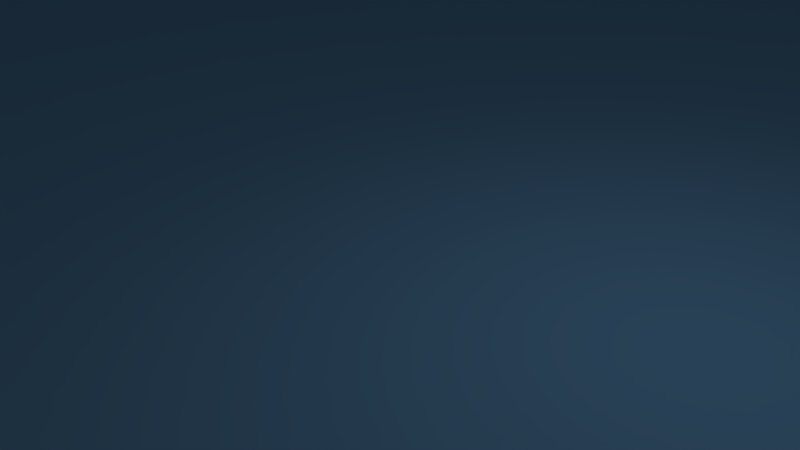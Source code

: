 # Source: map.blend  (saved by Blender 2.75.0; exported with 4.5.12 LTS)
import bpy
from mathutils import Matrix  # noqa: F401  (used for matrix-valued properties, if any)

bpy.ops.wm.read_factory_settings(use_empty=True)
scene = bpy.context.scene
scene.name = 'Scene'

# ---- collections
col_collection_1 = bpy.data.collections.new('Collection 1'); scene.collection.children.link(col_collection_1)

# ---- materials (node trees are filled in below, after node groups)
mat_material_002 = bpy.data.materials.new('Material.002')
mat_material_002.alpha_threshold = 0.0
mat_material_002.use_transparent_shadow = False
mat_material_002.diffuse_color = (0.8, 0.6852, 0.2163, 1.0)
mat_material_002.roughness = 0.5
mat_material_001 = bpy.data.materials.new('Material.001')
mat_material_001.alpha_threshold = 0.0
mat_material_001.use_transparent_shadow = False
mat_material_001.diffuse_color = (0.186, 0.451, 0.8, 1.0)
mat_material_001.roughness = 0.5
mat_material = bpy.data.materials.new('Material')
mat_material.alpha_threshold = 0.0
mat_material.use_transparent_shadow = False
mat_material.diffuse_color = (0.8, 0.106, 0.1451, 1.0)
mat_material.roughness = 0.5
mat_material.line_color = (0.0, 0.0, 0.0, 1.0)

# ---- material node trees

# ---- world
world_world = bpy.data.worlds.new('World'); scene.world = world_world
world_world.color = (0.05088, 0.05088, 0.05088)
world_world.use_sun_shadow = False
world_world.sun_shadow_jitter_overblur = 0.0
world_world.cycles.sampling_method = 'MANUAL'
world_world.cycles.sample_map_resolution = 256

# ---- cameras
cam_camera = bpy.data.cameras.new('Camera')
cam_camera.clip_start = 0.001
cam_camera.clip_end = 1e+08
cam_camera.lens = 35.0
cam_camera.sensor_width = 32.0
cam_camera.sensor_height = 18.0
cam_camera.ortho_scale = 7.314
cam_camera.dof.focus_distance = 0.0
cam_camera.dof.aperture_fstop = 128.0

# ---- lights
light_lamp = bpy.data.lights.new('Lamp', 'POINT')
light_lamp.transmission_factor = 0.0
light_lamp.cutoff_distance = 30.0
light_lamp.energy = 100.0
light_lamp.shadow_buffer_clip_start = 1.001
light_lamp.shadow_soft_size = 0.1
light_lamp.shadow_maximum_resolution = 0.006
light_lamp.use_absolute_resolution = True
light_lamp.cycles.use_multiple_importance_sampling = False

# ---- meshes
me_cube_009 = bpy.data.meshes.new('Cube.009')
me_cube_009.from_pydata([(-1.0, -1.0, -1.0), (-1.0, -1.0, 1.0), (-1.0, 1.0, -1.0), (-1.0, 1.0, 1.0), (1.0, -1.0, -1.0), (1.0, -1.0, 1.0), (1.0, 1.0, -1.0), (1.0, 1.0, 1.0)], [], [(1, 3, 2, 0), (3, 7, 6, 2), (7, 5, 4, 6), (5, 1, 0, 4), (0, 2, 6, 4), (5, 7, 3, 1)])
me_cube_009.materials.append(mat_material_002)
me_cube_009.use_remesh_preserve_volume = False
me_cube_009.use_remesh_preserve_attributes = False
me_cube_009.use_mirror_vertex_groups = False
me_cube_009.update()
me_cube_008 = bpy.data.meshes.new('Cube.008')
me_cube_008.from_pydata([(-1.0, -1.0, -1.0), (-1.0, -1.0, 1.0), (-1.0, 1.0, -1.0), (-1.0, 1.0, 1.0), (1.0, -1.0, -1.0), (1.0, -1.0, 1.0), (1.0, 1.0, -1.0), (1.0, 1.0, 1.0)], [], [(1, 3, 2, 0), (3, 7, 6, 2), (7, 5, 4, 6), (5, 1, 0, 4), (0, 2, 6, 4), (5, 7, 3, 1)])
me_cube_008.materials.append(mat_material_002)
me_cube_008.use_remesh_preserve_volume = False
me_cube_008.use_remesh_preserve_attributes = False
me_cube_008.use_mirror_vertex_groups = False
me_cube_008.update()
me_cube_007 = bpy.data.meshes.new('Cube.007')
me_cube_007.from_pydata([(-1.0, -1.0, -1.0), (-1.0, -1.0, 1.0), (-1.0, 1.0, -1.0), (-1.0, 1.0, 1.0), (1.0, -1.0, -1.0), (1.0, -1.0, 1.0), (1.0, 1.0, -1.0), (1.0, 1.0, 1.0)], [], [(1, 3, 2, 0), (3, 7, 6, 2), (7, 5, 4, 6), (5, 1, 0, 4), (0, 2, 6, 4), (5, 7, 3, 1)])
me_cube_007.materials.append(mat_material_002)
me_cube_007.use_remesh_preserve_volume = False
me_cube_007.use_remesh_preserve_attributes = False
me_cube_007.use_mirror_vertex_groups = False
me_cube_007.update()
me_cube_006 = bpy.data.meshes.new('Cube.006')
me_cube_006.from_pydata([(-1.0, -1.0, -1.0), (-1.0, -1.0, 1.0), (-1.0, 1.0, -1.0), (-1.0, 1.0, 1.0), (1.0, -1.0, -1.0), (1.0, -1.0, 1.0), (1.0, 1.0, -1.0), (1.0, 1.0, 1.0)], [], [(1, 3, 2, 0), (3, 7, 6, 2), (7, 5, 4, 6), (5, 1, 0, 4), (0, 2, 6, 4), (5, 7, 3, 1)])
me_cube_006.materials.append(mat_material_002)
me_cube_006.use_remesh_preserve_volume = False
me_cube_006.use_remesh_preserve_attributes = False
me_cube_006.use_mirror_vertex_groups = False
me_cube_006.update()
me_cube_005 = bpy.data.meshes.new('Cube.005')
me_cube_005.from_pydata([(-1.0, -1.0, -1.0), (-1.0, -1.0, 1.0), (-1.0, 1.0, -1.0), (-1.0, 1.0, 1.0), (1.0, -1.0, -1.0), (1.0, -1.0, 1.0), (1.0, 1.0, -1.0), (1.0, 1.0, 1.0)], [], [(1, 3, 2, 0), (3, 7, 6, 2), (7, 5, 4, 6), (5, 1, 0, 4), (0, 2, 6, 4), (5, 7, 3, 1)])
me_cube_005.materials.append(mat_material_002)
me_cube_005.use_remesh_preserve_volume = False
me_cube_005.use_remesh_preserve_attributes = False
me_cube_005.use_mirror_vertex_groups = False
me_cube_005.update()
me_cube_004 = bpy.data.meshes.new('Cube.004')
me_cube_004.from_pydata([(-1.0, -1.0, -1.0), (-1.0, -1.0, 1.0), (-1.0, 1.0, -1.0), (-1.0, 1.0, 1.0), (1.0, -1.0, -1.0), (1.0, -1.0, 1.0), (1.0, 1.0, -1.0), (1.0, 1.0, 1.0)], [], [(1, 3, 2, 0), (3, 7, 6, 2), (7, 5, 4, 6), (5, 1, 0, 4), (0, 2, 6, 4), (5, 7, 3, 1)])
me_cube_004.materials.append(mat_material_002)
me_cube_004.use_remesh_preserve_volume = False
me_cube_004.use_remesh_preserve_attributes = False
me_cube_004.use_mirror_vertex_groups = False
me_cube_004.update()
me_plane = bpy.data.meshes.new('Plane')
me_plane.from_pydata([(-1.0, -1.0, 0.0), (1.0, -1.0, 0.0), (-1.0, 1.0, 0.0), (1.0, 1.0, 0.0)], [], [(0, 1, 3, 2)])
me_plane.materials.append(mat_material_001)
me_plane.use_remesh_preserve_volume = False
me_plane.use_remesh_preserve_attributes = False
me_plane.use_mirror_vertex_groups = False
me_plane.update()
me_cube_003 = bpy.data.meshes.new('Cube.003')
me_cube_003.from_pydata([(1.0, 1.0, -1.0), (1.0, -1.0, -1.0), (-1.0, -1.0, -1.0), (-1.0, 1.0, -1.0), (1.0, 1.0, 1.0), (1.0, -1.0, 1.0), (-1.0, -1.0, 1.0), (-1.0, 1.0, 1.0)], [], [(0, 1, 2, 3), (4, 7, 6, 5), (0, 4, 5, 1), (1, 5, 6, 2), (2, 6, 7, 3), (4, 0, 3, 7)])
me_cube_003.materials.append(mat_material)
me_cube_003.use_remesh_preserve_volume = False
me_cube_003.use_remesh_preserve_attributes = False
me_cube_003.use_mirror_vertex_groups = False
me_cube_003.update()
me_cube_002 = bpy.data.meshes.new('Cube.002')
me_cube_002.from_pydata([(1.0, 1.0, -1.0), (1.0, -1.0, -1.0), (-1.0, -1.0, -1.0), (-1.0, 1.0, -1.0), (1.0, 1.0, 1.0), (1.0, -1.0, 1.0), (-1.0, -1.0, 1.0), (-1.0, 1.0, 1.0)], [], [(0, 1, 2, 3), (4, 7, 6, 5), (0, 4, 5, 1), (1, 5, 6, 2), (2, 6, 7, 3), (4, 0, 3, 7)])
me_cube_002.materials.append(mat_material)
me_cube_002.use_remesh_preserve_volume = False
me_cube_002.use_remesh_preserve_attributes = False
me_cube_002.use_mirror_vertex_groups = False
me_cube_002.update()
me_cube_001 = bpy.data.meshes.new('Cube.001')
me_cube_001.from_pydata([(1.0, 1.0, -1.0), (1.0, -1.0, -1.0), (-1.0, -1.0, -1.0), (-1.0, 1.0, -1.0), (1.0, 1.0, 1.0), (1.0, -1.0, 1.0), (-1.0, -1.0, 1.0), (-1.0, 1.0, 1.0)], [], [(0, 1, 2, 3), (4, 7, 6, 5), (0, 4, 5, 1), (1, 5, 6, 2), (2, 6, 7, 3), (4, 0, 3, 7)])
me_cube_001.materials.append(mat_material)
me_cube_001.use_remesh_preserve_volume = False
me_cube_001.use_remesh_preserve_attributes = False
me_cube_001.use_mirror_vertex_groups = False
me_cube_001.update()
me_cube = bpy.data.meshes.new('Cube')
me_cube.from_pydata([(1.0, 1.0, -1.0), (1.0, -1.0, -1.0), (-1.0, -1.0, -1.0), (-1.0, 1.0, -1.0), (1.0, 1.0, 1.0), (1.0, -1.0, 1.0), (-1.0, -1.0, 1.0), (-1.0, 1.0, 1.0)], [], [(0, 1, 2, 3), (4, 7, 6, 5), (0, 4, 5, 1), (1, 5, 6, 2), (2, 6, 7, 3), (4, 0, 3, 7)])
me_cube.materials.append(mat_material)
me_cube.use_remesh_preserve_volume = False
me_cube.use_remesh_preserve_attributes = False
me_cube.use_mirror_vertex_groups = False
me_cube.update()

# ---- objects
ob_cube_009 = bpy.data.objects.new('Cube.009', me_cube_009)
ob_cube_008 = bpy.data.objects.new('Cube.008', me_cube_008)
ob_cube_007 = bpy.data.objects.new('Cube.007', me_cube_007)
ob_cube_006 = bpy.data.objects.new('Cube.006', me_cube_006)
ob_cube_005 = bpy.data.objects.new('Cube.005', me_cube_005)
ob_cube_004 = bpy.data.objects.new('Cube.004', me_cube_004)
ob_plane = bpy.data.objects.new('Plane', me_plane)
ob_cube_003 = bpy.data.objects.new('Cube.003', me_cube_003)
ob_cube_002 = bpy.data.objects.new('Cube.002', me_cube_002)
ob_cube_001 = bpy.data.objects.new('Cube.001', me_cube_001)
ob_cube = bpy.data.objects.new('Cube', me_cube)
ob_lamp = bpy.data.objects.new('Lamp', light_lamp)
ob_camera = bpy.data.objects.new('Camera', cam_camera)

# ---- transforms, parenting, visibility, modifiers, constraints
ob_cube_009.location = (-150.0, -100.0, 0.0)
ob_cube_009.scale = (100.0, 10.0, 100.0)
ob_cube_009.lineart.crease_threshold = 0.0
ob_cube_008.location = (150.0, -100.0, 0.0)
ob_cube_008.scale = (100.0, 10.0, 100.0)
ob_cube_008.lineart.crease_threshold = 0.0
ob_cube_007.location = (-360.0, 100.0, 0.0)
ob_cube_007.scale = (100.0, 10.0, 100.0)
ob_cube_007.lineart.crease_threshold = 0.0
ob_cube_006.location = (360.0, 100.0, 0.0)
ob_cube_006.scale = (100.0, 10.0, 100.0)
ob_cube_006.lineart.crease_threshold = 0.0
ob_cube_005.location = (400.0, 0.0, 0.0)
ob_cube_005.scale = (100.0, 10.0, 100.0)
ob_cube_005.lineart.crease_threshold = 0.0
ob_cube_004.location = (-400.0, 0.0, 0.0)
ob_cube_004.scale = (100.0, 10.0, 100.0)
ob_cube_004.lineart.crease_threshold = 0.0
ob_plane.location = (0.0, 0.0, 0.0)
ob_plane.scale = (500.0, 250.0, 1.0)
ob_plane.lineart.crease_threshold = 0.0
ob_cube_003.location = (-500.0, 0.0, 0.0)
ob_cube_003.rotation_euler = (0.0, 0.0, 1.571)
ob_cube_003.scale = (250.0, 1.0, 100.0)
ob_cube_003.lock_rotations_4d = False
ob_cube_003.empty_display_type = 'ARROWS'
ob_cube_003.lineart.crease_threshold = 0.0
ob_cube_002.location = (500.0, 0.0, 0.0)
ob_cube_002.rotation_euler = (0.0, 0.0, 1.571)
ob_cube_002.scale = (250.0, 1.0, 100.0)
ob_cube_002.lock_rotations_4d = False
ob_cube_002.empty_display_type = 'ARROWS'
ob_cube_002.lineart.crease_threshold = 0.0
ob_cube_001.location = (0.0, -250.0, 0.0)
ob_cube_001.scale = (500.0, 1.0, 100.0)
ob_cube_001.lock_rotations_4d = False
ob_cube_001.empty_display_type = 'ARROWS'
ob_cube_001.lineart.crease_threshold = 0.0
ob_cube.location = (0.0, 250.0, 0.0)
ob_cube.scale = (500.0, 1.0, 100.0)
ob_cube.lock_rotations_4d = False
ob_cube.empty_display_type = 'ARROWS'
ob_cube.lineart.crease_threshold = 0.0
ob_lamp.location = (4.076, 1.005, 5.904)
ob_lamp.rotation_euler = (0.6503, 0.05522, 1.866)
ob_lamp.lock_rotations_4d = False
ob_lamp.empty_display_type = 'ARROWS'
ob_lamp.color = (0.0, 0.0, 0.0, 0.0)
ob_lamp.lineart.crease_threshold = 0.0
ob_camera.location = (7.481, -6.508, 5.344)
ob_camera.rotation_euler = (1.109, 0.01082, 0.8149)
ob_camera.lock_rotations_4d = False
ob_camera.empty_display_type = 'ARROWS'
ob_camera.color = (0.0, 0.0, 0.0, 0.0)
ob_camera.display_type = 'WIRE'
ob_camera.lineart.crease_threshold = 0.0

# ---- collection membership
col_collection_1.objects.link(ob_cube_009)
col_collection_1.objects.link(ob_cube_008)
col_collection_1.objects.link(ob_cube_007)
col_collection_1.objects.link(ob_cube_006)
col_collection_1.objects.link(ob_cube_005)
col_collection_1.objects.link(ob_cube_004)
col_collection_1.objects.link(ob_plane)
col_collection_1.objects.link(ob_cube_003)
col_collection_1.objects.link(ob_cube_002)
col_collection_1.objects.link(ob_cube_001)
col_collection_1.objects.link(ob_cube)
col_collection_1.objects.link(ob_lamp)
col_collection_1.objects.link(ob_camera)

# ---- scene / render settings (as saved in the file)
scene.camera = ob_camera
scene.frame_start = 1; scene.frame_end = 250; scene.frame_set(0)
scene.render.engine = 'BLENDER_EEVEE_NEXT'
scene.render.resolution_percentage = 50
scene.render.dither_intensity = 0.0
scene.cycles.use_denoising = False
scene.cycles.samples = 10
scene.cycles.sampling_pattern = 'TABULATED_SOBOL'
scene.cycles.light_sampling_threshold = 0.0
scene.cycles.use_adaptive_sampling = False
scene.cycles.use_light_tree = False
scene.cycles.blur_glossy = 0.0
scene.cycles.pixel_filter_type = 'GAUSSIAN'
scene.cycles.sample_clamp_indirect = 0.0
scene.view_settings.view_transform = 'Standard'
bpy.context.view_layer.update()
